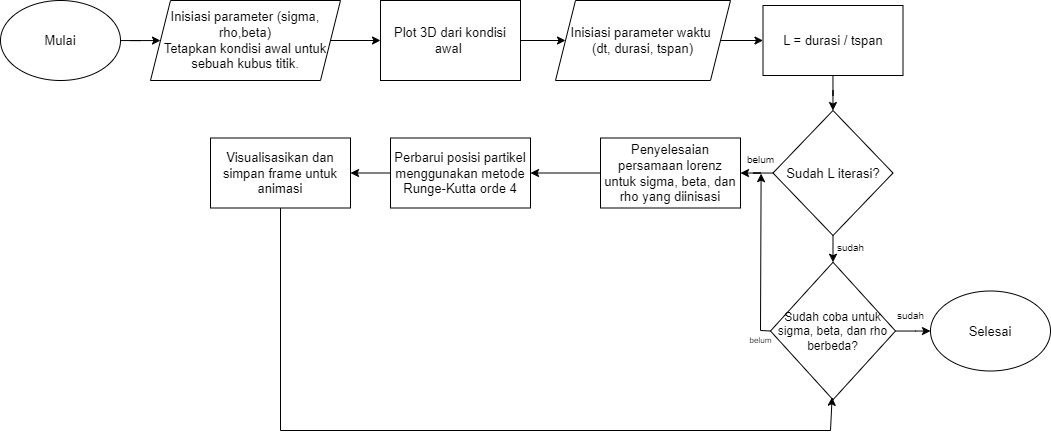

The diagram above was exported from draw.io. Its source (the exported page's mxGraphModel, read from the mxfile embedded in the PNG):
<mxGraphModel dx="1216" dy="499" grid="1" gridSize="10" guides="1" tooltips="1" connect="1" arrows="1" fold="1" page="1" pageScale="1" pageWidth="1169" pageHeight="827" math="0" shadow="0">
  <root>
    <mxCell id="bxBdidRygQvibMgMhOws-0" />
    <mxCell id="bxBdidRygQvibMgMhOws-1" parent="bxBdidRygQvibMgMhOws-0" />
    <mxCell id="bxBdidRygQvibMgMhOws-2" value="" style="edgeStyle=orthogonalEdgeStyle;rounded=0;orthogonalLoop=1;jettySize=auto;html=1;" edge="1" parent="bxBdidRygQvibMgMhOws-1" source="bxBdidRygQvibMgMhOws-3" target="bxBdidRygQvibMgMhOws-5">
      <mxGeometry relative="1" as="geometry" />
    </mxCell>
    <mxCell id="bxBdidRygQvibMgMhOws-3" value="Mulai" style="ellipse;whiteSpace=wrap;html=1;fontSize=13;" vertex="1" parent="bxBdidRygQvibMgMhOws-1">
      <mxGeometry x="20" y="240" width="120" height="80" as="geometry" />
    </mxCell>
    <mxCell id="bxBdidRygQvibMgMhOws-4" value="" style="edgeStyle=orthogonalEdgeStyle;rounded=0;orthogonalLoop=1;jettySize=auto;html=1;" edge="1" parent="bxBdidRygQvibMgMhOws-1" source="bxBdidRygQvibMgMhOws-5" target="bxBdidRygQvibMgMhOws-6">
      <mxGeometry relative="1" as="geometry" />
    </mxCell>
    <mxCell id="bxBdidRygQvibMgMhOws-5" value="Inisiasi parameter (sigma, rho,beta)&lt;br style=&quot;font-size: 13px;&quot;&gt;Tetapkan kondisi awal untuk sebuah kubus titik." style="shape=parallelogram;perimeter=parallelogramPerimeter;whiteSpace=wrap;html=1;fixedSize=1;fontSize=13;" vertex="1" parent="bxBdidRygQvibMgMhOws-1">
      <mxGeometry x="170" y="240" width="190" height="80" as="geometry" />
    </mxCell>
    <mxCell id="bxBdidRygQvibMgMhOws-6" value="Plot 3D dari kondisi awal&amp;nbsp;" style="rounded=0;whiteSpace=wrap;html=1;fontSize=13;" vertex="1" parent="bxBdidRygQvibMgMhOws-1">
      <mxGeometry x="400" y="240" width="140" height="80" as="geometry" />
    </mxCell>
    <mxCell id="bxBdidRygQvibMgMhOws-7" value="Inisiasi parameter waktu&amp;nbsp;&lt;br style=&quot;font-size: 13px;&quot;&gt;(dt, durasi, tspan)" style="shape=parallelogram;perimeter=parallelogramPerimeter;whiteSpace=wrap;html=1;fixedSize=1;fontSize=13;" vertex="1" parent="bxBdidRygQvibMgMhOws-1">
      <mxGeometry x="575" y="240" width="175" height="80" as="geometry" />
    </mxCell>
    <mxCell id="vm_Iz2P4F_x7RKylqpk8-1" value="" style="edgeStyle=orthogonalEdgeStyle;rounded=0;orthogonalLoop=1;jettySize=auto;html=1;" edge="1" parent="bxBdidRygQvibMgMhOws-1" source="bxBdidRygQvibMgMhOws-9" target="bxBdidRygQvibMgMhOws-11">
      <mxGeometry relative="1" as="geometry" />
    </mxCell>
    <mxCell id="bxBdidRygQvibMgMhOws-9" value="L = durasi / tspan" style="rounded=0;whiteSpace=wrap;html=1;fontSize=13;" vertex="1" parent="bxBdidRygQvibMgMhOws-1">
      <mxGeometry x="782.5" y="245" width="140" height="70" as="geometry" />
    </mxCell>
    <mxCell id="vm_Iz2P4F_x7RKylqpk8-4" value="" style="edgeStyle=orthogonalEdgeStyle;rounded=0;orthogonalLoop=1;jettySize=auto;html=1;" edge="1" parent="bxBdidRygQvibMgMhOws-1" source="bxBdidRygQvibMgMhOws-11" target="bxBdidRygQvibMgMhOws-13">
      <mxGeometry relative="1" as="geometry" />
    </mxCell>
    <mxCell id="vm_Iz2P4F_x7RKylqpk8-8" style="edgeStyle=orthogonalEdgeStyle;rounded=0;orthogonalLoop=1;jettySize=auto;html=1;exitX=0.5;exitY=1;exitDx=0;exitDy=0;entryX=0.5;entryY=0;entryDx=0;entryDy=0;" edge="1" parent="bxBdidRygQvibMgMhOws-1" source="bxBdidRygQvibMgMhOws-11" target="bxBdidRygQvibMgMhOws-20">
      <mxGeometry relative="1" as="geometry" />
    </mxCell>
    <mxCell id="bxBdidRygQvibMgMhOws-11" value="Sudah L iterasi?" style="rhombus;whiteSpace=wrap;html=1;fontSize=13;" vertex="1" parent="bxBdidRygQvibMgMhOws-1">
      <mxGeometry x="792.5" y="350" width="120" height="125" as="geometry" />
    </mxCell>
    <mxCell id="bxBdidRygQvibMgMhOws-12" value="" style="edgeStyle=orthogonalEdgeStyle;rounded=0;orthogonalLoop=1;jettySize=auto;html=1;" edge="1" parent="bxBdidRygQvibMgMhOws-1" source="bxBdidRygQvibMgMhOws-13" target="bxBdidRygQvibMgMhOws-15">
      <mxGeometry relative="1" as="geometry" />
    </mxCell>
    <mxCell id="bxBdidRygQvibMgMhOws-13" value="Penyelesaian persamaan lorenz untuk sigma, beta, dan rho yang diinisasi" style="rounded=0;whiteSpace=wrap;html=1;fontSize=13;" vertex="1" parent="bxBdidRygQvibMgMhOws-1">
      <mxGeometry x="620" y="377.5" width="140" height="70" as="geometry" />
    </mxCell>
    <mxCell id="bxBdidRygQvibMgMhOws-14" value="" style="edgeStyle=orthogonalEdgeStyle;rounded=0;orthogonalLoop=1;jettySize=auto;html=1;" edge="1" parent="bxBdidRygQvibMgMhOws-1" source="bxBdidRygQvibMgMhOws-15" target="bxBdidRygQvibMgMhOws-17">
      <mxGeometry relative="1" as="geometry" />
    </mxCell>
    <mxCell id="bxBdidRygQvibMgMhOws-15" value="Perbarui posisi partikel menggunakan metode Runge-Kutta orde 4" style="rounded=0;whiteSpace=wrap;html=1;fontSize=13;" vertex="1" parent="bxBdidRygQvibMgMhOws-1">
      <mxGeometry x="410" y="377.5" width="140" height="70" as="geometry" />
    </mxCell>
    <mxCell id="bxBdidRygQvibMgMhOws-17" value="Visualisasikan dan simpan frame untuk animasi" style="rounded=0;whiteSpace=wrap;html=1;fontSize=13;" vertex="1" parent="bxBdidRygQvibMgMhOws-1">
      <mxGeometry x="230" y="377.5" width="140" height="70" as="geometry" />
    </mxCell>
    <mxCell id="bxBdidRygQvibMgMhOws-18" value="" style="endArrow=classic;html=1;rounded=0;exitX=1;exitY=0.5;exitDx=0;exitDy=0;entryX=0;entryY=0.5;entryDx=0;entryDy=0;" edge="1" parent="bxBdidRygQvibMgMhOws-1" source="bxBdidRygQvibMgMhOws-6" target="bxBdidRygQvibMgMhOws-7">
      <mxGeometry width="50" height="50" relative="1" as="geometry">
        <mxPoint x="570" y="350" as="sourcePoint" />
        <mxPoint x="620" y="300" as="targetPoint" />
      </mxGeometry>
    </mxCell>
    <mxCell id="bxBdidRygQvibMgMhOws-19" value="" style="endArrow=classic;html=1;rounded=0;entryX=0;entryY=0.5;entryDx=0;entryDy=0;exitX=1;exitY=0.5;exitDx=0;exitDy=0;" edge="1" parent="bxBdidRygQvibMgMhOws-1" source="bxBdidRygQvibMgMhOws-7" target="bxBdidRygQvibMgMhOws-9">
      <mxGeometry width="50" height="50" relative="1" as="geometry">
        <mxPoint x="570" y="350" as="sourcePoint" />
        <mxPoint x="620" y="300" as="targetPoint" />
      </mxGeometry>
    </mxCell>
    <mxCell id="vm_Iz2P4F_x7RKylqpk8-3" value="" style="edgeStyle=orthogonalEdgeStyle;rounded=0;orthogonalLoop=1;jettySize=auto;html=1;" edge="1" parent="bxBdidRygQvibMgMhOws-1" source="bxBdidRygQvibMgMhOws-20" target="vm_Iz2P4F_x7RKylqpk8-0">
      <mxGeometry relative="1" as="geometry" />
    </mxCell>
    <mxCell id="bxBdidRygQvibMgMhOws-20" value="Sudah coba untuk sigma, beta, dan rho berbeda?" style="rhombus;whiteSpace=wrap;html=1;" vertex="1" parent="bxBdidRygQvibMgMhOws-1">
      <mxGeometry x="790" y="501.75" width="125" height="137.5" as="geometry" />
    </mxCell>
    <mxCell id="vm_Iz2P4F_x7RKylqpk8-0" value="Selesai" style="ellipse;whiteSpace=wrap;html=1;fontSize=13;" vertex="1" parent="bxBdidRygQvibMgMhOws-1">
      <mxGeometry x="950" y="530.5" width="120" height="80" as="geometry" />
    </mxCell>
    <mxCell id="vm_Iz2P4F_x7RKylqpk8-5" value="" style="endArrow=classic;html=1;rounded=0;exitX=0.5;exitY=1;exitDx=0;exitDy=0;entryX=0.493;entryY=0.982;entryDx=0;entryDy=0;entryPerimeter=0;" edge="1" parent="bxBdidRygQvibMgMhOws-1" source="bxBdidRygQvibMgMhOws-17" target="bxBdidRygQvibMgMhOws-20">
      <mxGeometry width="50" height="50" relative="1" as="geometry">
        <mxPoint x="560" y="450" as="sourcePoint" />
        <mxPoint x="850" y="650" as="targetPoint" />
        <Array as="points">
          <mxPoint x="300" y="670" />
          <mxPoint x="850" y="670" />
        </Array>
      </mxGeometry>
    </mxCell>
    <mxCell id="vm_Iz2P4F_x7RKylqpk8-7" value="" style="endArrow=classic;html=1;rounded=0;exitX=0;exitY=0.5;exitDx=0;exitDy=0;entryX=0.512;entryY=0.971;entryDx=0;entryDy=0;entryPerimeter=0;" edge="1" parent="bxBdidRygQvibMgMhOws-1" source="bxBdidRygQvibMgMhOws-20" target="vm_Iz2P4F_x7RKylqpk8-9">
      <mxGeometry width="50" height="50" relative="1" as="geometry">
        <mxPoint x="560" y="470" as="sourcePoint" />
        <mxPoint x="780" y="420" as="targetPoint" />
        <Array as="points">
          <mxPoint x="780" y="570" />
        </Array>
      </mxGeometry>
    </mxCell>
    <mxCell id="vm_Iz2P4F_x7RKylqpk8-9" value="belum" style="text;html=1;align=center;verticalAlign=middle;resizable=0;points=[];autosize=1;strokeColor=none;fillColor=none;fontSize=10;" vertex="1" parent="bxBdidRygQvibMgMhOws-1">
      <mxGeometry x="755" y="384" width="50" height="30" as="geometry" />
    </mxCell>
    <mxCell id="vm_Iz2P4F_x7RKylqpk8-10" value="sudah" style="text;html=1;align=center;verticalAlign=middle;resizable=0;points=[];autosize=1;strokeColor=none;fillColor=none;fontSize=10;" vertex="1" parent="bxBdidRygQvibMgMhOws-1">
      <mxGeometry x="845" y="471.75" width="50" height="30" as="geometry" />
    </mxCell>
    <mxCell id="vm_Iz2P4F_x7RKylqpk8-11" value="sudah" style="text;html=1;align=center;verticalAlign=middle;resizable=0;points=[];autosize=1;strokeColor=none;fillColor=none;fontSize=10;" vertex="1" parent="bxBdidRygQvibMgMhOws-1">
      <mxGeometry x="905" y="540" width="50" height="30" as="geometry" />
    </mxCell>
    <mxCell id="vm_Iz2P4F_x7RKylqpk8-12" value="belum" style="text;html=1;align=center;verticalAlign=middle;resizable=0;points=[];autosize=1;strokeColor=none;fillColor=none;fontSize=8;" vertex="1" parent="bxBdidRygQvibMgMhOws-1">
      <mxGeometry x="755" y="570" width="50" height="20" as="geometry" />
    </mxCell>
  </root>
</mxGraphModel>